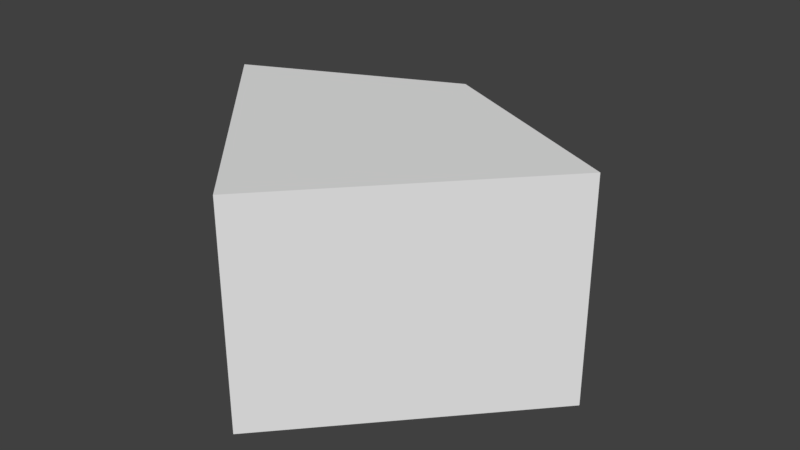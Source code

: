 # Source: compass_handle2.blend  (saved by Blender 2.79.0; exported with 4.5.12 LTS)
import bpy
from mathutils import Matrix  # noqa: F401  (used for matrix-valued properties, if any)

bpy.ops.wm.read_factory_settings(use_empty=True)
scene = bpy.context.scene
scene.name = 'Scene'

# ---- collections
col_collection_1 = bpy.data.collections.new('Collection 1'); scene.collection.children.link(col_collection_1)

# ---- world
world_world = bpy.data.worlds.new('World'); scene.world = world_world
world_world.color = (0.05088, 0.05088, 0.05088)
world_world.use_sun_shadow = False
world_world.sun_shadow_jitter_overblur = 0.0
world_world.cycles.sampling_method = 'MANUAL'

# ---- meshes
me_openingcut = bpy.data.meshes.new('OpeningCut')
me_openingcut.from_pydata([(-6.344, -2.958, -3.5), (-6.344, -2.958, 3.5), (0.0, 0.0, -3.5), (0.0, 0.0, 3.5), (0.0, -9.899, -3.5), (0.0, -9.899, 3.5), (6.344, -2.958, -3.5), (6.344, -2.958, 3.5)], [], [(0, 1, 3, 2), (2, 3, 7, 6), (6, 7, 5, 4), (4, 5, 1, 0), (2, 6, 4, 0), (7, 3, 1, 5)])
me_openingcut.use_remesh_preserve_volume = False
me_openingcut.use_remesh_preserve_attributes = False
me_openingcut.use_mirror_vertex_groups = False
me_openingcut.update()
me_handle = bpy.data.meshes.new('Handle')
me_handle.from_pydata([(-6.262, 3.154, -0.55), (-6.262, 3.154, 0.55), (-5.862, 3.846, -0.55), (-5.862, 3.846, 0.55), (-2.798, 1.154, -0.55), (-2.798, 1.154, 0.55), (-2.398, 1.846, -0.55), (-2.398, 1.846, 0.55)], [], [(0, 1, 3, 2), (2, 3, 7, 6), (6, 7, 5, 4), (4, 5, 1, 0), (2, 6, 4, 0), (7, 3, 1, 5)])
me_handle.use_remesh_preserve_volume = False
me_handle.use_remesh_preserve_attributes = False
me_handle.use_mirror_vertex_groups = False
me_handle.update()
me_compassridgecut = bpy.data.meshes.new('CompassRidgeCut')
me_compassridgecut.from_pydata([(2.3, -0.1, -0.75), (2.3, -0.1, 0.75), (2.3, 0.1, -0.75), (2.3, 0.1, 0.75), (2.7, -0.1, -0.75), (2.7, -0.1, 0.75), (2.7, 0.1, -0.75), (2.7, 0.1, 0.75), (-2.3, -0.1, -0.75), (-2.3, -0.1, 0.75), (-2.3, 0.1, -0.75), (-2.3, 0.1, 0.75), (-2.7, -0.1, -0.75), (-2.7, -0.1, 0.75), (-2.7, 0.1, -0.75), (-2.7, 0.1, 0.75)], [], [(0, 1, 3, 2), (2, 3, 7, 6), (6, 7, 5, 4), (4, 5, 1, 0), (2, 6, 4, 0), (7, 3, 1, 5), (8, 9, 11, 10), (10, 11, 15, 14), (14, 15, 13, 12), (12, 13, 9, 8), (10, 14, 12, 8), (15, 11, 9, 13)])
me_compassridgecut.use_remesh_preserve_volume = False
me_compassridgecut.use_remesh_preserve_attributes = False
me_compassridgecut.use_mirror_vertex_groups = False
me_compassridgecut.update()
me_compasscut = bpy.data.meshes.new('CompassCut')
me_compasscut.from_pydata([(0.0, 2.5, -0.65), (0.0, 2.5, 0.65), (0.1227, 2.497, -0.65), (0.1227, 2.497, 0.65), (0.245, 2.488, -0.65), (0.245, 2.488, 0.65), (0.3668, 2.473, -0.65), (0.3668, 2.473, 0.65), (0.4877, 2.452, -0.65), (0.4877, 2.452, 0.65), (0.6075, 2.425, -0.65), (0.6075, 2.425, 0.65), (0.7257, 2.392, -0.65), (0.7257, 2.392, 0.65), (0.8422, 2.354, -0.65), (0.8422, 2.354, 0.65), (0.9567, 2.31, -0.65), (0.9567, 2.31, 0.65), (1.069, 2.26, -0.65), (1.069, 2.26, 0.65), (1.178, 2.205, -0.65), (1.178, 2.205, 0.65), (1.285, 2.144, -0.65), (1.285, 2.144, 0.65), (1.389, 2.079, -0.65), (1.389, 2.079, 0.65), (1.489, 2.008, -0.65), (1.489, 2.008, 0.65), (1.586, 1.933, -0.65), (1.586, 1.933, 0.65), (1.679, 1.852, -0.65), (1.679, 1.852, 0.65), (1.768, 1.768, -0.65), (1.768, 1.768, 0.65), (1.852, 1.679, -0.65), (1.852, 1.679, 0.65), (1.933, 1.586, -0.65), (1.933, 1.586, 0.65), (2.008, 1.489, -0.65), (2.008, 1.489, 0.65), (2.079, 1.389, -0.65), (2.079, 1.389, 0.65), (2.144, 1.285, -0.65), (2.144, 1.285, 0.65), (2.205, 1.178, -0.65), (2.205, 1.178, 0.65), (2.26, 1.069, -0.65), (2.26, 1.069, 0.65), (2.31, 0.9567, -0.65), (2.31, 0.9567, 0.65), (2.354, 0.8422, -0.65), (2.354, 0.8422, 0.65), (2.392, 0.7257, -0.65), (2.392, 0.7257, 0.65), (2.425, 0.6074, -0.65), (2.425, 0.6074, 0.65), (2.452, 0.4877, -0.65), (2.452, 0.4877, 0.65), (2.473, 0.3668, -0.65), (2.473, 0.3668, 0.65), (2.488, 0.245, -0.65), (2.488, 0.245, 0.65), (2.497, 0.1227, -0.65), (2.497, 0.1227, 0.65), (2.5, -1.003e-06, -0.65), (2.5, -1.003e-06, 0.65), (2.497, -0.1227, -0.65), (2.497, -0.1227, 0.65), (2.488, -0.245, -0.65), (2.488, -0.245, 0.65), (2.473, -0.3668, -0.65), (2.473, -0.3668, 0.65), (2.452, -0.4877, -0.65), (2.452, -0.4877, 0.65), (2.425, -0.6075, -0.65), (2.425, -0.6075, 0.65), (2.392, -0.7257, -0.65), (2.392, -0.7257, 0.65), (2.354, -0.8422, -0.65), (2.354, -0.8422, 0.65), (2.31, -0.9567, -0.65), (2.31, -0.9567, 0.65), (2.26, -1.069, -0.65), (2.26, -1.069, 0.65), (2.205, -1.178, -0.65), (2.205, -1.178, 0.65), (2.144, -1.285, -0.65), (2.144, -1.285, 0.65), (2.079, -1.389, -0.65), (2.079, -1.389, 0.65), (2.008, -1.489, -0.65), (2.008, -1.489, 0.65), (1.933, -1.586, -0.65), (1.933, -1.586, 0.65), (1.852, -1.679, -0.65), (1.852, -1.679, 0.65), (1.768, -1.768, -0.65), (1.768, -1.768, 0.65), (1.679, -1.852, -0.65), (1.679, -1.852, 0.65), (1.586, -1.933, -0.65), (1.586, -1.933, 0.65), (1.489, -2.008, -0.65), (1.489, -2.008, 0.65), (1.389, -2.079, -0.65), (1.389, -2.079, 0.65), (1.285, -2.144, -0.65), (1.285, -2.144, 0.65), (1.178, -2.205, -0.65), (1.178, -2.205, 0.65), (1.069, -2.26, -0.65), (1.069, -2.26, 0.65), (0.9567, -2.31, -0.65), (0.9567, -2.31, 0.65), (0.8422, -2.354, -0.65), (0.8422, -2.354, 0.65), (0.7257, -2.392, -0.65), (0.7257, -2.392, 0.65), (0.6075, -2.425, -0.65), (0.6075, -2.425, 0.65), (0.4877, -2.452, -0.65), (0.4877, -2.452, 0.65), (0.3668, -2.473, -0.65), (0.3668, -2.473, 0.65), (0.245, -2.488, -0.65), (0.245, -2.488, 0.65), (0.1227, -2.497, -0.65), (0.1227, -2.497, 0.65), (4.55e-06, -2.5, -0.65), (4.55e-06, -2.5, 0.65), (-0.1227, -2.497, -0.65), (-0.1227, -2.497, 0.65), (-0.245, -2.488, -0.65), (-0.245, -2.488, 0.65), (-0.3668, -2.473, -0.65), (-0.3668, -2.473, 0.65), (-0.4877, -2.452, -0.65), (-0.4877, -2.452, 0.65), (-0.6074, -2.425, -0.65), (-0.6074, -2.425, 0.65), (-0.7257, -2.392, -0.65), (-0.7257, -2.392, 0.65), (-0.8422, -2.354, -0.65), (-0.8422, -2.354, 0.65), (-0.9567, -2.31, -0.65), (-0.9567, -2.31, 0.65), (-1.069, -2.26, -0.65), (-1.069, -2.26, 0.65), (-1.178, -2.205, -0.65), (-1.178, -2.205, 0.65), (-1.285, -2.144, -0.65), (-1.285, -2.144, 0.65), (-1.389, -2.079, -0.65), (-1.389, -2.079, 0.65), (-1.489, -2.008, -0.65), (-1.489, -2.008, 0.65), (-1.586, -1.933, -0.65), (-1.586, -1.933, 0.65), (-1.679, -1.852, -0.65), (-1.679, -1.852, 0.65), (-1.768, -1.768, -0.65), (-1.768, -1.768, 0.65), (-1.852, -1.679, -0.65), (-1.852, -1.679, 0.65), (-1.933, -1.586, -0.65), (-1.933, -1.586, 0.65), (-2.008, -1.489, -0.65), (-2.008, -1.489, 0.65), (-2.079, -1.389, -0.65), (-2.079, -1.389, 0.65), (-2.144, -1.285, -0.65), (-2.144, -1.285, 0.65), (-2.205, -1.178, -0.65), (-2.205, -1.178, 0.65), (-2.26, -1.069, -0.65), (-2.26, -1.069, 0.65), (-2.31, -0.9567, -0.65), (-2.31, -0.9567, 0.65), (-2.354, -0.8422, -0.65), (-2.354, -0.8422, 0.65), (-2.392, -0.7257, -0.65), (-2.392, -0.7257, 0.65), (-2.425, -0.6075, -0.65), (-2.425, -0.6075, 0.65), (-2.452, -0.4877, -0.65), (-2.452, -0.4877, 0.65), (-2.473, -0.3668, -0.65), (-2.473, -0.3668, 0.65), (-2.488, -0.245, -0.65), (-2.488, -0.245, 0.65), (-2.497, -0.1227, -0.65), (-2.497, -0.1227, 0.65), (-2.5, -3.546e-06, -0.65), (-2.5, -3.546e-06, 0.65), (-2.497, 0.1227, -0.65), (-2.497, 0.1227, 0.65), (-2.488, 0.245, -0.65), (-2.488, 0.245, 0.65), (-2.473, 0.3668, -0.65), (-2.473, 0.3668, 0.65), (-2.452, 0.4877, -0.65), (-2.452, 0.4877, 0.65), (-2.425, 0.6074, -0.65), (-2.425, 0.6074, 0.65), (-2.392, 0.7257, -0.65), (-2.392, 0.7257, 0.65), (-2.354, 0.8422, -0.65), (-2.354, 0.8422, 0.65), (-2.31, 0.9567, -0.65), (-2.31, 0.9567, 0.65), (-2.26, 1.069, -0.65), (-2.26, 1.069, 0.65), (-2.205, 1.178, -0.65), (-2.205, 1.178, 0.65), (-2.144, 1.285, -0.65), (-2.144, 1.285, 0.65), (-2.079, 1.389, -0.65), (-2.079, 1.389, 0.65), (-2.008, 1.489, -0.65), (-2.008, 1.489, 0.65), (-1.933, 1.586, -0.65), (-1.933, 1.586, 0.65), (-1.852, 1.679, -0.65), (-1.852, 1.679, 0.65), (-1.768, 1.768, -0.65), (-1.768, 1.768, 0.65), (-1.679, 1.852, -0.65), (-1.679, 1.852, 0.65), (-1.586, 1.933, -0.65), (-1.586, 1.933, 0.65), (-1.489, 2.008, -0.65), (-1.489, 2.008, 0.65), (-1.389, 2.079, -0.65), (-1.389, 2.079, 0.65), (-1.285, 2.144, -0.65), (-1.285, 2.144, 0.65), (-1.178, 2.205, -0.65), (-1.178, 2.205, 0.65), (-1.069, 2.26, -0.65), (-1.069, 2.26, 0.65), (-0.9567, 2.31, -0.65), (-0.9567, 2.31, 0.65), (-0.8422, 2.354, -0.65), (-0.8422, 2.354, 0.65), (-0.7257, 2.392, -0.65), (-0.7257, 2.392, 0.65), (-0.6074, 2.425, -0.65), (-0.6074, 2.425, 0.65), (-0.4877, 2.452, -0.65), (-0.4877, 2.452, 0.65), (-0.3668, 2.473, -0.65), (-0.3668, 2.473, 0.65), (-0.245, 2.488, -0.65), (-0.245, 2.488, 0.65), (-0.1227, 2.497, -0.65), (-0.1227, 2.497, 0.65)], [], [(0, 1, 3, 2), (2, 3, 5, 4), (4, 5, 7, 6), (6, 7, 9, 8), (8, 9, 11, 10), (10, 11, 13, 12), (12, 13, 15, 14), (14, 15, 17, 16), (16, 17, 19, 18), (18, 19, 21, 20), (20, 21, 23, 22), (22, 23, 25, 24), (24, 25, 27, 26), (26, 27, 29, 28), (28, 29, 31, 30), (30, 31, 33, 32), (32, 33, 35, 34), (34, 35, 37, 36), (36, 37, 39, 38), (38, 39, 41, 40), (40, 41, 43, 42), (42, 43, 45, 44), (44, 45, 47, 46), (46, 47, 49, 48), (48, 49, 51, 50), (50, 51, 53, 52), (52, 53, 55, 54), (54, 55, 57, 56), (56, 57, 59, 58), (58, 59, 61, 60), (60, 61, 63, 62), (62, 63, 65, 64), (64, 65, 67, 66), (66, 67, 69, 68), (68, 69, 71, 70), (70, 71, 73, 72), (72, 73, 75, 74), (74, 75, 77, 76), (76, 77, 79, 78), (78, 79, 81, 80), (80, 81, 83, 82), (82, 83, 85, 84), (84, 85, 87, 86), (86, 87, 89, 88), (88, 89, 91, 90), (90, 91, 93, 92), (92, 93, 95, 94), (94, 95, 97, 96), (96, 97, 99, 98), (98, 99, 101, 100), (100, 101, 103, 102), (102, 103, 105, 104), (104, 105, 107, 106), (106, 107, 109, 108), (108, 109, 111, 110), (110, 111, 113, 112), (112, 113, 115, 114), (114, 115, 117, 116), (116, 117, 119, 118), (118, 119, 121, 120), (120, 121, 123, 122), (122, 123, 125, 124), (124, 125, 127, 126), (126, 127, 129, 128), (128, 129, 131, 130), (130, 131, 133, 132), (132, 133, 135, 134), (134, 135, 137, 136), (136, 137, 139, 138), (138, 139, 141, 140), (140, 141, 143, 142), (142, 143, 145, 144), (144, 145, 147, 146), (146, 147, 149, 148), (148, 149, 151, 150), (150, 151, 153, 152), (152, 153, 155, 154), (154, 155, 157, 156), (156, 157, 159, 158), (158, 159, 161, 160), (160, 161, 163, 162), (162, 163, 165, 164), (164, 165, 167, 166), (166, 167, 169, 168), (168, 169, 171, 170), (170, 171, 173, 172), (172, 173, 175, 174), (174, 175, 177, 176), (176, 177, 179, 178), (178, 179, 181, 180), (180, 181, 183, 182), (182, 183, 185, 184), (184, 185, 187, 186), (186, 187, 189, 188), (188, 189, 191, 190), (190, 191, 193, 192), (192, 193, 195, 194), (194, 195, 197, 196), (196, 197, 199, 198), (198, 199, 201, 200), (200, 201, 203, 202), (202, 203, 205, 204), (204, 205, 207, 206), (206, 207, 209, 208), (208, 209, 211, 210), (210, 211, 213, 212), (212, 213, 215, 214), (214, 215, 217, 216), (216, 217, 219, 218), (218, 219, 221, 220), (220, 221, 223, 222), (222, 223, 225, 224), (224, 225, 227, 226), (226, 227, 229, 228), (228, 229, 231, 230), (230, 231, 233, 232), (232, 233, 235, 234), (234, 235, 237, 236), (236, 237, 239, 238), (238, 239, 241, 240), (240, 241, 243, 242), (242, 243, 245, 244), (244, 245, 247, 246), (246, 247, 249, 248), (248, 249, 251, 250), (250, 251, 253, 252), (3, 1, 255, 253, 251, 249, 247, 245, 243, 241, 239, 237, 235, 233, 231, 229, 227, 225, 223, 221, 219, 217, 215, 213, 211, 209, 207, 205, 203, 201, 199, 197, 195, 193, 191, 189, 187, 185, 183, 181, 179, 177, 175, 173, 171, 169, 167, 165, 163, 161, 159, 157, 155, 153, 151, 149, 147, 145, 143, 141, 139, 137, 135, 133, 131, 129, 127, 125, 123, 121, 119, 117, 115, 113, 111, 109, 107, 105, 103, 101, 99, 97, 95, 93, 91, 89, 87, 85, 83, 81, 79, 77, 75, 73, 71, 69, 67, 65, 63, 61, 59, 57, 55, 53, 51, 49, 47, 45, 43, 41, 39, 37, 35, 33, 31, 29, 27, 25, 23, 21, 19, 17, 15, 13, 11, 9, 7, 5), (252, 253, 255, 254), (254, 255, 1, 0), (0, 2, 4, 6, 8, 10, 12, 14, 16, 18, 20, 22, 24, 26, 28, 30, 32, 34, 36, 38, 40, 42, 44, 46, 48, 50, 52, 54, 56, 58, 60, 62, 64, 66, 68, 70, 72, 74, 76, 78, 80, 82, 84, 86, 88, 90, 92, 94, 96, 98, 100, 102, 104, 106, 108, 110, 112, 114, 116, 118, 120, 122, 124, 126, 128, 130, 132, 134, 136, 138, 140, 142, 144, 146, 148, 150, 152, 154, 156, 158, 160, 162, 164, 166, 168, 170, 172, 174, 176, 178, 180, 182, 184, 186, 188, 190, 192, 194, 196, 198, 200, 202, 204, 206, 208, 210, 212, 214, 216, 218, 220, 222, 224, 226, 228, 230, 232, 234, 236, 238, 240, 242, 244, 246, 248, 250, 252, 254)])
me_compasscut.use_remesh_preserve_volume = False
me_compasscut.use_remesh_preserve_attributes = False
me_compasscut.use_mirror_vertex_groups = False
me_compasscut.update()
me_main = bpy.data.meshes.new('Main')
me_main.from_pydata([(0.0, 3.1, -0.55), (0.0, 3.1, 0.55), (0.1521, 3.096, -0.55), (0.1521, 3.096, 0.55), (0.3039, 3.085, -0.55), (0.3039, 3.085, 0.55), (0.4549, 3.066, -0.55), (0.4549, 3.066, 0.55), (0.6048, 3.04, -0.55), (0.6048, 3.04, 0.55), (0.7532, 3.007, -0.55), (0.7532, 3.007, 0.55), (0.8999, 2.967, -0.55), (0.8999, 2.967, 0.55), (1.044, 2.919, -0.55), (1.044, 2.919, 0.55), (1.186, 2.864, -0.55), (1.186, 2.864, 0.55), (1.325, 2.802, -0.55), (1.325, 2.802, 0.55), (1.461, 2.734, -0.55), (1.461, 2.734, 0.55), (1.594, 2.659, -0.55), (1.594, 2.659, 0.55), (1.722, 2.578, -0.55), (1.722, 2.578, 0.55), (1.847, 2.49, -0.55), (1.847, 2.49, 0.55), (1.967, 2.396, -0.55), (1.967, 2.396, 0.55), (2.082, 2.297, -0.55), (2.082, 2.297, 0.55), (2.192, 2.192, -0.55), (2.192, 2.192, 0.55), (2.297, 2.082, -0.55), (2.297, 2.082, 0.55), (2.396, 1.967, -0.55), (2.396, 1.967, 0.55), (2.49, 1.847, -0.55), (2.49, 1.847, 0.55), (2.578, 1.722, -0.55), (2.578, 1.722, 0.55), (2.659, 1.594, -0.55), (2.659, 1.594, 0.55), (2.734, 1.461, -0.55), (2.734, 1.461, 0.55), (2.802, 1.325, -0.55), (2.802, 1.325, 0.55), (2.864, 1.186, -0.55), (2.864, 1.186, 0.55), (2.919, 1.044, -0.55), (2.919, 1.044, 0.55), (2.967, 0.8999, -0.55), (2.967, 0.8999, 0.55), (3.007, 0.7532, -0.55), (3.007, 0.7532, 0.55), (3.04, 0.6048, -0.55), (3.04, 0.6048, 0.55), (3.066, 0.4549, -0.55), (3.066, 0.4549, 0.55), (3.085, 0.3039, -0.55), (3.085, 0.3039, 0.55), (3.096, 0.1521, -0.55), (3.096, 0.1521, 0.55), (3.1, -1.244e-06, -0.55), (3.1, -1.244e-06, 0.55), (3.096, -0.1521, -0.55), (3.096, -0.1521, 0.55), (3.085, -0.3039, -0.55), (3.085, -0.3039, 0.55), (3.066, -0.4549, -0.55), (3.066, -0.4549, 0.55), (3.04, -0.6048, -0.55), (3.04, -0.6048, 0.55), (3.007, -0.7532, -0.55), (3.007, -0.7532, 0.55), (2.967, -0.8999, -0.55), (2.967, -0.8999, 0.55), (2.919, -1.044, -0.55), (2.919, -1.044, 0.55), (2.864, -1.186, -0.55), (2.864, -1.186, 0.55), (2.802, -1.325, -0.55), (2.802, -1.325, 0.55), (2.734, -1.461, -0.55), (2.734, -1.461, 0.55), (2.659, -1.594, -0.55), (2.659, -1.594, 0.55), (2.578, -1.722, -0.55), (2.578, -1.722, 0.55), (2.49, -1.847, -0.55), (2.49, -1.847, 0.55), (2.396, -1.967, -0.55), (2.396, -1.967, 0.55), (2.297, -2.082, -0.55), (2.297, -2.082, 0.55), (2.192, -2.192, -0.55), (2.192, -2.192, 0.55), (2.082, -2.297, -0.55), (2.082, -2.297, 0.55), (1.967, -2.396, -0.55), (1.967, -2.396, 0.55), (1.847, -2.49, -0.55), (1.847, -2.49, 0.55), (1.722, -2.578, -0.55), (1.722, -2.578, 0.55), (1.594, -2.659, -0.55), (1.594, -2.659, 0.55), (1.461, -2.734, -0.55), (1.461, -2.734, 0.55), (1.325, -2.802, -0.55), (1.325, -2.802, 0.55), (1.186, -2.864, -0.55), (1.186, -2.864, 0.55), (1.044, -2.919, -0.55), (1.044, -2.919, 0.55), (0.8999, -2.967, -0.55), (0.8999, -2.967, 0.55), (0.7532, -3.007, -0.55), (0.7532, -3.007, 0.55), (0.6048, -3.04, -0.55), (0.6048, -3.04, 0.55), (0.4549, -3.066, -0.55), (0.4549, -3.066, 0.55), (0.3039, -3.085, -0.55), (0.3039, -3.085, 0.55), (0.1521, -3.096, -0.55), (0.1521, -3.096, 0.55), (5.642e-06, -3.1, -0.55), (5.642e-06, -3.1, 0.55), (-0.1521, -3.096, -0.55), (-0.1521, -3.096, 0.55), (-0.3038, -3.085, -0.55), (-0.3038, -3.085, 0.55), (-0.4549, -3.066, -0.55), (-0.4549, -3.066, 0.55), (-0.6048, -3.04, -0.55), (-0.6048, -3.04, 0.55), (-0.7532, -3.007, -0.55), (-0.7532, -3.007, 0.55), (-0.8999, -2.967, -0.55), (-0.8999, -2.967, 0.55), (-1.044, -2.919, -0.55), (-1.044, -2.919, 0.55), (-1.186, -2.864, -0.55), (-1.186, -2.864, 0.55), (-1.325, -2.802, -0.55), (-1.325, -2.802, 0.55), (-1.461, -2.734, -0.55), (-1.461, -2.734, 0.55), (-1.594, -2.659, -0.55), (-1.594, -2.659, 0.55), (-1.722, -2.578, -0.55), (-1.722, -2.578, 0.55), (-1.847, -2.49, -0.55), (-1.847, -2.49, 0.55), (-1.967, -2.396, -0.55), (-1.967, -2.396, 0.55), (-2.082, -2.297, -0.55), (-2.082, -2.297, 0.55), (-2.192, -2.192, -0.55), (-2.192, -2.192, 0.55), (-2.297, -2.082, -0.55), (-2.297, -2.082, 0.55), (-2.396, -1.967, -0.55), (-2.396, -1.967, 0.55), (-2.49, -1.847, -0.55), (-2.49, -1.847, 0.55), (-2.578, -1.722, -0.55), (-2.578, -1.722, 0.55), (-2.659, -1.594, -0.55), (-2.659, -1.594, 0.55), (-2.734, -1.461, -0.55), (-2.734, -1.461, 0.55), (-2.802, -1.325, -0.55), (-2.802, -1.325, 0.55), (-2.864, -1.186, -0.55), (-2.864, -1.186, 0.55), (-2.919, -1.044, -0.55), (-2.919, -1.044, 0.55), (-2.967, -0.8999, -0.55), (-2.967, -0.8999, 0.55), (-3.007, -0.7532, -0.55), (-3.007, -0.7532, 0.55), (-3.04, -0.6048, -0.55), (-3.04, -0.6048, 0.55), (-3.066, -0.4549, -0.55), (-3.066, -0.4549, 0.55), (-3.085, -0.3039, -0.55), (-3.085, -0.3039, 0.55), (-3.096, -0.1521, -0.55), (-3.096, -0.1521, 0.55), (-3.1, -4.398e-06, -0.55), (-3.1, -4.398e-06, 0.55), (-3.096, 0.1521, -0.55), (-3.096, 0.1521, 0.55), (-3.085, 0.3038, -0.55), (-3.085, 0.3038, 0.55), (-3.066, 0.4549, -0.55), (-3.066, 0.4549, 0.55), (-3.04, 0.6048, -0.55), (-3.04, 0.6048, 0.55), (-3.007, 0.7532, -0.55), (-3.007, 0.7532, 0.55), (-2.967, 0.8999, -0.55), (-2.967, 0.8999, 0.55), (-2.919, 1.044, -0.55), (-2.919, 1.044, 0.55), (-2.864, 1.186, -0.55), (-2.864, 1.186, 0.55), (-2.802, 1.325, -0.55), (-2.802, 1.325, 0.55), (-2.734, 1.461, -0.55), (-2.734, 1.461, 0.55), (-2.659, 1.594, -0.55), (-2.659, 1.594, 0.55), (-2.578, 1.722, -0.55), (-2.578, 1.722, 0.55), (-2.49, 1.847, -0.55), (-2.49, 1.847, 0.55), (-2.396, 1.967, -0.55), (-2.396, 1.967, 0.55), (-2.297, 2.082, -0.55), (-2.297, 2.082, 0.55), (-2.192, 2.192, -0.55), (-2.192, 2.192, 0.55), (-2.082, 2.297, -0.55), (-2.082, 2.297, 0.55), (-1.967, 2.396, -0.55), (-1.967, 2.396, 0.55), (-1.847, 2.49, -0.55), (-1.847, 2.49, 0.55), (-1.722, 2.578, -0.55), (-1.722, 2.578, 0.55), (-1.594, 2.659, -0.55), (-1.594, 2.659, 0.55), (-1.461, 2.734, -0.55), (-1.461, 2.734, 0.55), (-1.325, 2.802, -0.55), (-1.325, 2.802, 0.55), (-1.186, 2.864, -0.55), (-1.186, 2.864, 0.55), (-1.044, 2.919, -0.55), (-1.044, 2.919, 0.55), (-0.8999, 2.967, -0.55), (-0.8999, 2.967, 0.55), (-0.7532, 3.007, -0.55), (-0.7532, 3.007, 0.55), (-0.6048, 3.04, -0.55), (-0.6048, 3.04, 0.55), (-0.4549, 3.066, -0.55), (-0.4549, 3.066, 0.55), (-0.3038, 3.085, -0.55), (-0.3038, 3.085, 0.55), (-0.1521, 3.096, -0.55), (-0.1521, 3.096, 0.55)], [], [(0, 1, 3, 2), (2, 3, 5, 4), (4, 5, 7, 6), (6, 7, 9, 8), (8, 9, 11, 10), (10, 11, 13, 12), (12, 13, 15, 14), (14, 15, 17, 16), (16, 17, 19, 18), (18, 19, 21, 20), (20, 21, 23, 22), (22, 23, 25, 24), (24, 25, 27, 26), (26, 27, 29, 28), (28, 29, 31, 30), (30, 31, 33, 32), (32, 33, 35, 34), (34, 35, 37, 36), (36, 37, 39, 38), (38, 39, 41, 40), (40, 41, 43, 42), (42, 43, 45, 44), (44, 45, 47, 46), (46, 47, 49, 48), (48, 49, 51, 50), (50, 51, 53, 52), (52, 53, 55, 54), (54, 55, 57, 56), (56, 57, 59, 58), (58, 59, 61, 60), (60, 61, 63, 62), (62, 63, 65, 64), (64, 65, 67, 66), (66, 67, 69, 68), (68, 69, 71, 70), (70, 71, 73, 72), (72, 73, 75, 74), (74, 75, 77, 76), (76, 77, 79, 78), (78, 79, 81, 80), (80, 81, 83, 82), (82, 83, 85, 84), (84, 85, 87, 86), (86, 87, 89, 88), (88, 89, 91, 90), (90, 91, 93, 92), (92, 93, 95, 94), (94, 95, 97, 96), (96, 97, 99, 98), (98, 99, 101, 100), (100, 101, 103, 102), (102, 103, 105, 104), (104, 105, 107, 106), (106, 107, 109, 108), (108, 109, 111, 110), (110, 111, 113, 112), (112, 113, 115, 114), (114, 115, 117, 116), (116, 117, 119, 118), (118, 119, 121, 120), (120, 121, 123, 122), (122, 123, 125, 124), (124, 125, 127, 126), (126, 127, 129, 128), (128, 129, 131, 130), (130, 131, 133, 132), (132, 133, 135, 134), (134, 135, 137, 136), (136, 137, 139, 138), (138, 139, 141, 140), (140, 141, 143, 142), (142, 143, 145, 144), (144, 145, 147, 146), (146, 147, 149, 148), (148, 149, 151, 150), (150, 151, 153, 152), (152, 153, 155, 154), (154, 155, 157, 156), (156, 157, 159, 158), (158, 159, 161, 160), (160, 161, 163, 162), (162, 163, 165, 164), (164, 165, 167, 166), (166, 167, 169, 168), (168, 169, 171, 170), (170, 171, 173, 172), (172, 173, 175, 174), (174, 175, 177, 176), (176, 177, 179, 178), (178, 179, 181, 180), (180, 181, 183, 182), (182, 183, 185, 184), (184, 185, 187, 186), (186, 187, 189, 188), (188, 189, 191, 190), (190, 191, 193, 192), (192, 193, 195, 194), (194, 195, 197, 196), (196, 197, 199, 198), (198, 199, 201, 200), (200, 201, 203, 202), (202, 203, 205, 204), (204, 205, 207, 206), (206, 207, 209, 208), (208, 209, 211, 210), (210, 211, 213, 212), (212, 213, 215, 214), (214, 215, 217, 216), (216, 217, 219, 218), (218, 219, 221, 220), (220, 221, 223, 222), (222, 223, 225, 224), (224, 225, 227, 226), (226, 227, 229, 228), (228, 229, 231, 230), (230, 231, 233, 232), (232, 233, 235, 234), (234, 235, 237, 236), (236, 237, 239, 238), (238, 239, 241, 240), (240, 241, 243, 242), (242, 243, 245, 244), (244, 245, 247, 246), (246, 247, 249, 248), (248, 249, 251, 250), (250, 251, 253, 252), (3, 1, 255, 253, 251, 249, 247, 245, 243, 241, 239, 237, 235, 233, 231, 229, 227, 225, 223, 221, 219, 217, 215, 213, 211, 209, 207, 205, 203, 201, 199, 197, 195, 193, 191, 189, 187, 185, 183, 181, 179, 177, 175, 173, 171, 169, 167, 165, 163, 161, 159, 157, 155, 153, 151, 149, 147, 145, 143, 141, 139, 137, 135, 133, 131, 129, 127, 125, 123, 121, 119, 117, 115, 113, 111, 109, 107, 105, 103, 101, 99, 97, 95, 93, 91, 89, 87, 85, 83, 81, 79, 77, 75, 73, 71, 69, 67, 65, 63, 61, 59, 57, 55, 53, 51, 49, 47, 45, 43, 41, 39, 37, 35, 33, 31, 29, 27, 25, 23, 21, 19, 17, 15, 13, 11, 9, 7, 5), (252, 253, 255, 254), (254, 255, 1, 0), (0, 2, 4, 6, 8, 10, 12, 14, 16, 18, 20, 22, 24, 26, 28, 30, 32, 34, 36, 38, 40, 42, 44, 46, 48, 50, 52, 54, 56, 58, 60, 62, 64, 66, 68, 70, 72, 74, 76, 78, 80, 82, 84, 86, 88, 90, 92, 94, 96, 98, 100, 102, 104, 106, 108, 110, 112, 114, 116, 118, 120, 122, 124, 126, 128, 130, 132, 134, 136, 138, 140, 142, 144, 146, 148, 150, 152, 154, 156, 158, 160, 162, 164, 166, 168, 170, 172, 174, 176, 178, 180, 182, 184, 186, 188, 190, 192, 194, 196, 198, 200, 202, 204, 206, 208, 210, 212, 214, 216, 218, 220, 222, 224, 226, 228, 230, 232, 234, 236, 238, 240, 242, 244, 246, 248, 250, 252, 254)])
me_main.use_remesh_preserve_volume = False
me_main.use_remesh_preserve_attributes = False
me_main.use_mirror_vertex_groups = False
me_main.update()

# ---- objects
ob_openingcut = bpy.data.objects.new('OpeningCut', me_openingcut)
ob_handle = bpy.data.objects.new('Handle', me_handle)
ob_compassridgecut = bpy.data.objects.new('CompassRidgeCut', me_compassridgecut)
ob_compasscut = bpy.data.objects.new('CompassCut', me_compasscut)
ob_main = bpy.data.objects.new('Main', me_main)

# ---- transforms, parenting, visibility, modifiers, constraints
ob_openingcut.location = (0.0, 0.0, 0.0)
ob_openingcut.hide_viewport = True
ob_openingcut.lineart.crease_threshold = 0.0
ob_handle.location = (0.0, 0.0, 0.0)
ob_handle.hide_viewport = True
ob_handle.lineart.crease_threshold = 0.0
ob_compassridgecut.location = (0.0, 0.0, 0.0)
ob_compassridgecut.hide_viewport = True
ob_compassridgecut.lineart.crease_threshold = 0.0
ob_compasscut.location = (0.0, 0.0, 0.0)
ob_compasscut.hide_viewport = True
ob_compasscut.lineart.crease_threshold = 0.0
ob_main.location = (0.0, 0.0, 0.0)
ob_main.lineart.crease_threshold = 0.0
_m = ob_main.modifiers.new('Boolean', 'BOOLEAN')
_m.object = ob_compasscut
_m.solver = 'FAST'
_m = ob_main.modifiers.new('Boolean.001', 'BOOLEAN')
_m.object = ob_compassridgecut
_m.solver = 'FAST'
_m = ob_main.modifiers.new('Boolean.002', 'BOOLEAN')
_m.object = ob_handle
_m.operation = 'UNION'
_m.solver = 'FAST'
_m = ob_main.modifiers.new('Boolean.003', 'BOOLEAN')
_m.object = ob_openingcut
_m.solver = 'FAST'

# ---- collection membership
col_collection_1.objects.link(ob_openingcut)
col_collection_1.objects.link(ob_handle)
col_collection_1.objects.link(ob_compassridgecut)
col_collection_1.objects.link(ob_compasscut)
col_collection_1.objects.link(ob_main)

# ---- scene / render settings (as saved in the file)
scene.frame_start = 1; scene.frame_end = 250; scene.frame_set(1)
scene.render.engine = 'BLENDER_EEVEE_NEXT'
scene.render.resolution_percentage = 50
scene.render.dither_intensity = 0.0
scene.cycles.use_denoising = False
scene.cycles.samples = 128
scene.cycles.sampling_pattern = 'TABULATED_SOBOL'
scene.cycles.use_adaptive_sampling = False
scene.cycles.use_light_tree = False
scene.cycles.blur_glossy = 0.0
scene.cycles.sample_clamp_indirect = 0.0
scene.view_settings.view_transform = 'Standard'
bpy.context.view_layer.update()

# ---- added for rendering (the .blend has no active camera and no usable light): camera, sun
cam_auto = bpy.data.cameras.new('AutoCamera')
cam_auto.lens = 50.0
cam_auto.sensor_width = 36.0
cam_auto.clip_end = 1000.0
ob_auto_camera = bpy.data.objects.new('AutoCamera', cam_auto)
scene.collection.objects.link(ob_auto_camera)
ob_auto_camera.location = (18.48, -25.2026, 14.784)
ob_auto_camera.rotation_euler = (1.09748, -7.21219e-08, 0.694738)
scene.camera = ob_auto_camera
light_auto_sun = bpy.data.lights.new('AutoSun', 'SUN')
light_auto_sun.energy = 3.0
light_auto_sun.angle = 0.0523599
ob_auto_sun = bpy.data.objects.new('AutoSun', light_auto_sun)
scene.collection.objects.link(ob_auto_sun)
ob_auto_sun.rotation_euler = (0.872665, 0.174533, 0.523599)
bpy.context.view_layer.update()
